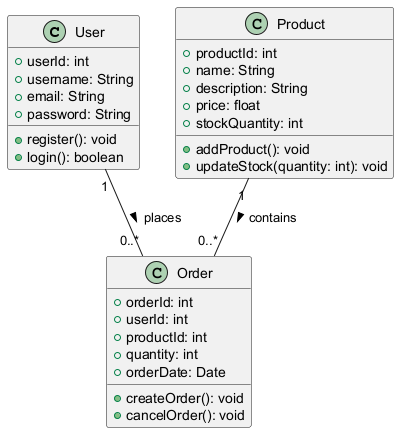

The diagram above was rendered by PlantUML. Its source (embedded in the PNG):
@startuml
class User {
    +userId: int
    +username: String
    +email: String
    +password: String
    +register(): void
    +login(): boolean
}

class Product {
    +productId: int
    +name: String
    +description: String
    +price: float
    +stockQuantity: int
    +addProduct(): void
    +updateStock(quantity: int): void
}

class Order {
    +orderId: int
    +userId: int
    +productId: int
    +quantity: int
    +orderDate: Date
    +createOrder(): void
    +cancelOrder(): void
}

User "1" -- "0..*" Order : places >
Product "1" -- "0..*" Order : contains >
@enduml